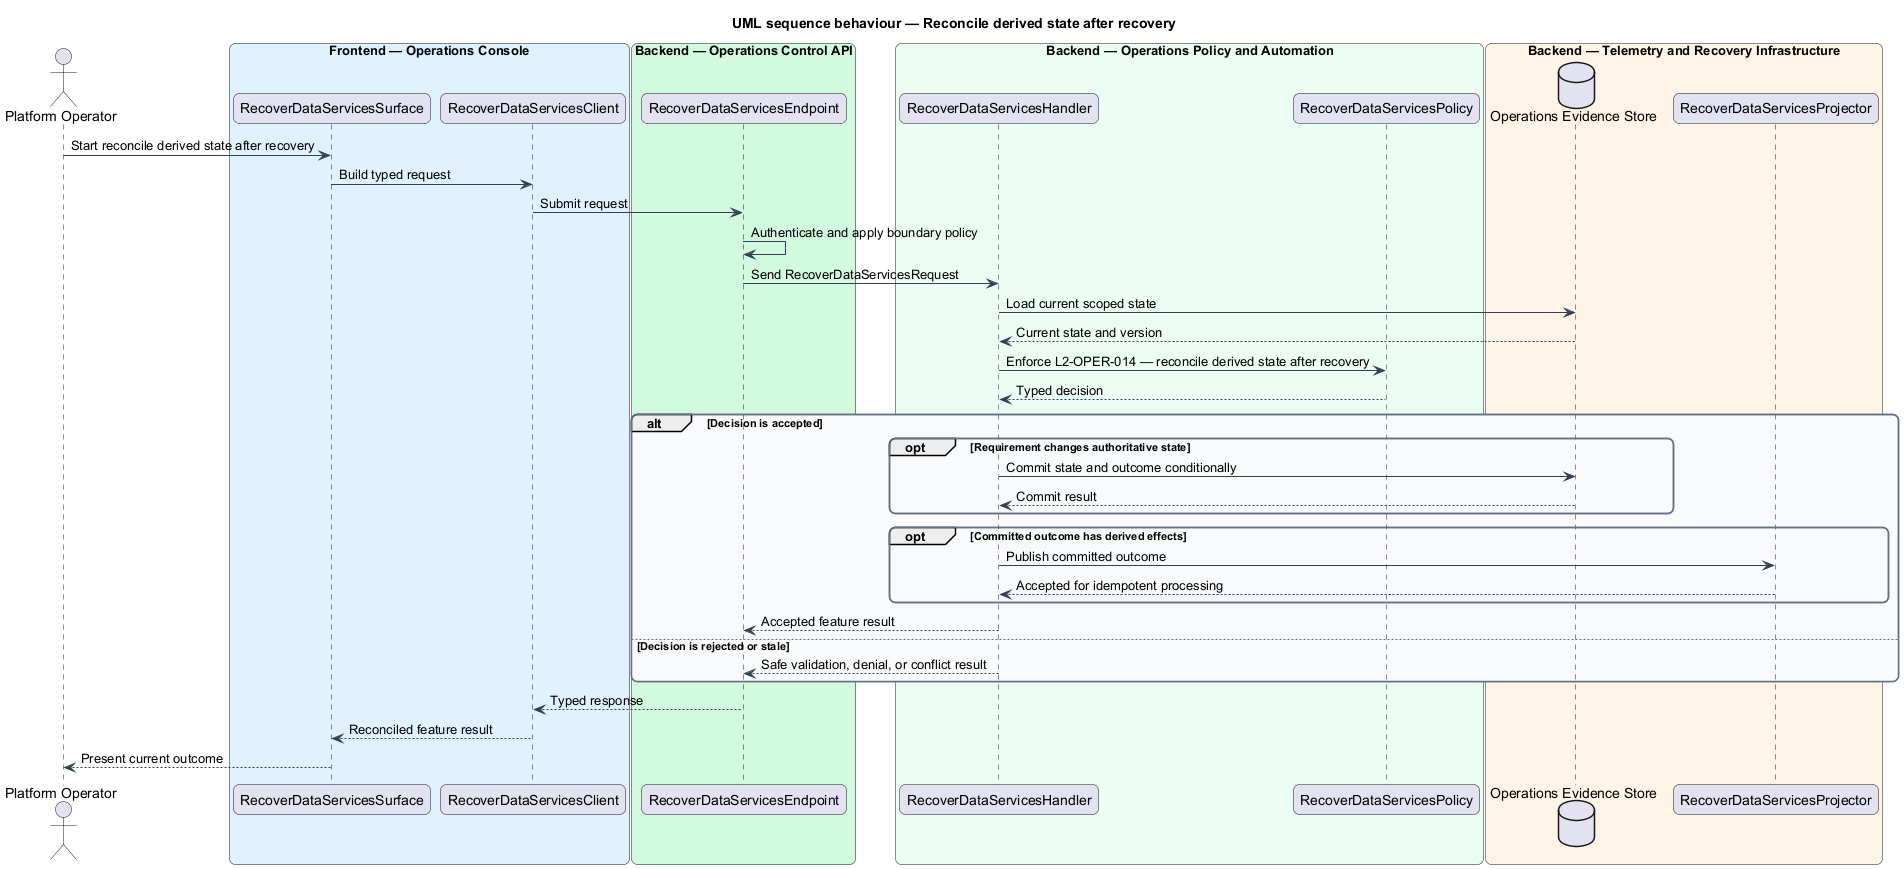

The diagram above was rendered by PlantUML. Its source (embedded in the PNG):
@startuml
title UML sequence behaviour — Reconcile derived state after recovery
skinparam backgroundColor #FFFFFF
skinparam shadowing false
skinparam roundcorner 12
skinparam defaultFontName Arial
skinparam ArrowColor #344054
skinparam rectangle {
  BorderColor #344054
  FontColor #101828
}
skinparam package {
  BorderColor #667085
  FontColor #101828
  BackgroundColor #F9FAFB
}
actor "Platform Operator" as actor
box "Frontend — Operations Console" #E0F2FE
  participant "RecoverDataServicesSurface" as surface
  participant "RecoverDataServicesClient" as client
end box
box "Backend — Operations Control API" #D1FADF
  participant "RecoverDataServicesEndpoint" as endpoint
end box
box "Backend — Operations Policy and Automation" #ECFDF3
  participant "RecoverDataServicesHandler" as handler
  participant "RecoverDataServicesPolicy" as policy
end box
box "Backend — Telemetry and Recovery Infrastructure" #FFF4E5
  database "Operations Evidence Store" as store
  participant "RecoverDataServicesProjector" as projector
end box

actor -> surface : Start reconcile derived state after recovery
surface -> client : Build typed request
client -> endpoint : Submit request
endpoint -> endpoint : Authenticate and apply boundary policy
endpoint -> handler : Send RecoverDataServicesRequest
handler -> store : Load current scoped state
store --> handler : Current state and version
handler -> policy : Enforce L2-OPER-014 — reconcile derived state after recovery
policy --> handler : Typed decision
alt Decision is accepted
  opt Requirement changes authoritative state
    handler -> store : Commit state and outcome conditionally
    store --> handler : Commit result
  end
  opt Committed outcome has derived effects
    handler -> projector : Publish committed outcome
    projector --> handler : Accepted for idempotent processing
  end
  handler --> endpoint : Accepted feature result
else Decision is rejected or stale
  handler --> endpoint : Safe validation, denial, or conflict result
end
endpoint --> client : Typed response
client --> surface : Reconciled feature result
surface --> actor : Present current outcome
@enduml